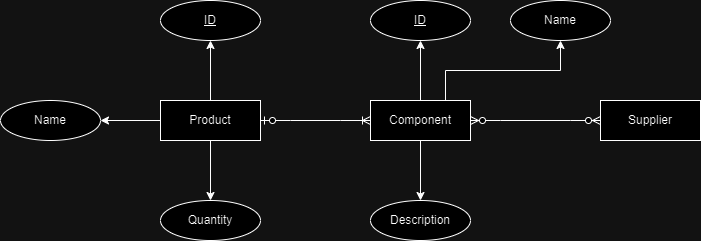

The diagram above was exported from draw.io. Its source (the exported page's mxGraphModel, read from the mxfile embedded in the PNG):
<mxGraphModel dx="1002" dy="569" grid="1" gridSize="10" guides="1" tooltips="1" connect="1" arrows="1" fold="1" page="1" pageScale="1" pageWidth="850" pageHeight="1100" math="0" shadow="0">
  <root>
    <mxCell id="0" />
    <mxCell id="1" parent="0" />
    <mxCell id="mov2XXkEbCFYCPUV6W04-3" value="" style="edgeStyle=orthogonalEdgeStyle;rounded=0;orthogonalLoop=1;jettySize=auto;html=1;" parent="1" source="mov2XXkEbCFYCPUV6W04-1" target="mov2XXkEbCFYCPUV6W04-2" edge="1">
      <mxGeometry relative="1" as="geometry" />
    </mxCell>
    <mxCell id="mov2XXkEbCFYCPUV6W04-5" value="" style="edgeStyle=orthogonalEdgeStyle;rounded=0;orthogonalLoop=1;jettySize=auto;html=1;" parent="1" source="mov2XXkEbCFYCPUV6W04-1" target="mov2XXkEbCFYCPUV6W04-4" edge="1">
      <mxGeometry relative="1" as="geometry" />
    </mxCell>
    <mxCell id="mov2XXkEbCFYCPUV6W04-7" value="" style="edgeStyle=orthogonalEdgeStyle;rounded=0;orthogonalLoop=1;jettySize=auto;html=1;" parent="1" source="mov2XXkEbCFYCPUV6W04-1" target="mov2XXkEbCFYCPUV6W04-6" edge="1">
      <mxGeometry relative="1" as="geometry" />
    </mxCell>
    <mxCell id="mov2XXkEbCFYCPUV6W04-1" value="Product" style="whiteSpace=wrap;html=1;align=center;" parent="1" vertex="1">
      <mxGeometry x="190" y="260" width="100" height="40" as="geometry" />
    </mxCell>
    <mxCell id="mov2XXkEbCFYCPUV6W04-2" value="ID" style="ellipse;whiteSpace=wrap;html=1;align=center;fontStyle=4;" parent="1" vertex="1">
      <mxGeometry x="190" y="160" width="100" height="40" as="geometry" />
    </mxCell>
    <mxCell id="mov2XXkEbCFYCPUV6W04-4" value="Name" style="ellipse;whiteSpace=wrap;html=1;align=center;" parent="1" vertex="1">
      <mxGeometry x="30" y="260" width="100" height="40" as="geometry" />
    </mxCell>
    <mxCell id="mov2XXkEbCFYCPUV6W04-6" value="Quantity" style="ellipse;whiteSpace=wrap;html=1;align=center;" parent="1" vertex="1">
      <mxGeometry x="190" y="360" width="100" height="40" as="geometry" />
    </mxCell>
    <mxCell id="mov2XXkEbCFYCPUV6W04-10" value="" style="edgeStyle=orthogonalEdgeStyle;rounded=0;orthogonalLoop=1;jettySize=auto;html=1;" parent="1" source="mov2XXkEbCFYCPUV6W04-8" target="mov2XXkEbCFYCPUV6W04-9" edge="1">
      <mxGeometry relative="1" as="geometry" />
    </mxCell>
    <mxCell id="mov2XXkEbCFYCPUV6W04-26" style="edgeStyle=orthogonalEdgeStyle;rounded=0;orthogonalLoop=1;jettySize=auto;html=1;exitX=0.75;exitY=0;exitDx=0;exitDy=0;entryX=0.5;entryY=1;entryDx=0;entryDy=0;" parent="1" source="mov2XXkEbCFYCPUV6W04-8" target="mov2XXkEbCFYCPUV6W04-11" edge="1">
      <mxGeometry relative="1" as="geometry" />
    </mxCell>
    <mxCell id="mov2XXkEbCFYCPUV6W04-27" value="" style="edgeStyle=orthogonalEdgeStyle;rounded=0;orthogonalLoop=1;jettySize=auto;html=1;" parent="1" source="mov2XXkEbCFYCPUV6W04-8" target="mov2XXkEbCFYCPUV6W04-13" edge="1">
      <mxGeometry relative="1" as="geometry" />
    </mxCell>
    <mxCell id="mov2XXkEbCFYCPUV6W04-8" value="Component" style="whiteSpace=wrap;html=1;align=center;" parent="1" vertex="1">
      <mxGeometry x="400" y="260" width="100" height="40" as="geometry" />
    </mxCell>
    <mxCell id="mov2XXkEbCFYCPUV6W04-9" value="ID" style="ellipse;whiteSpace=wrap;html=1;align=center;fontStyle=4;" parent="1" vertex="1">
      <mxGeometry x="400" y="160" width="100" height="40" as="geometry" />
    </mxCell>
    <mxCell id="mov2XXkEbCFYCPUV6W04-11" value="Name" style="ellipse;whiteSpace=wrap;html=1;align=center;" parent="1" vertex="1">
      <mxGeometry x="540" y="160" width="100" height="40" as="geometry" />
    </mxCell>
    <mxCell id="mov2XXkEbCFYCPUV6W04-13" value="Description" style="ellipse;whiteSpace=wrap;html=1;align=center;" parent="1" vertex="1">
      <mxGeometry x="400" y="360" width="100" height="40" as="geometry" />
    </mxCell>
    <mxCell id="mov2XXkEbCFYCPUV6W04-23" value="" style="edgeStyle=entityRelationEdgeStyle;fontSize=12;html=1;endArrow=ERoneToMany;startArrow=ERzeroToOne;rounded=0;entryX=0;entryY=0.5;entryDx=0;entryDy=0;exitX=1;exitY=0.5;exitDx=0;exitDy=0;" parent="1" source="mov2XXkEbCFYCPUV6W04-1" target="mov2XXkEbCFYCPUV6W04-8" edge="1">
      <mxGeometry width="100" height="100" relative="1" as="geometry">
        <mxPoint x="340" y="430" as="sourcePoint" />
        <mxPoint x="440" y="330" as="targetPoint" />
      </mxGeometry>
    </mxCell>
    <mxCell id="mov2XXkEbCFYCPUV6W04-24" value="Supplier" style="whiteSpace=wrap;html=1;align=center;" parent="1" vertex="1">
      <mxGeometry x="630" y="260" width="100" height="40" as="geometry" />
    </mxCell>
    <mxCell id="mov2XXkEbCFYCPUV6W04-25" value="" style="edgeStyle=entityRelationEdgeStyle;fontSize=12;html=1;endArrow=ERzeroToMany;endFill=1;startArrow=ERzeroToMany;rounded=0;entryX=0;entryY=0.5;entryDx=0;entryDy=0;exitX=1;exitY=0.5;exitDx=0;exitDy=0;" parent="1" source="mov2XXkEbCFYCPUV6W04-8" target="mov2XXkEbCFYCPUV6W04-24" edge="1">
      <mxGeometry width="100" height="100" relative="1" as="geometry">
        <mxPoint x="450" y="340" as="sourcePoint" />
        <mxPoint x="610" y="450" as="targetPoint" />
        <Array as="points">
          <mxPoint x="480" y="360" />
          <mxPoint x="490" y="360" />
          <mxPoint x="500" y="380" />
        </Array>
      </mxGeometry>
    </mxCell>
  </root>
</mxGraphModel>